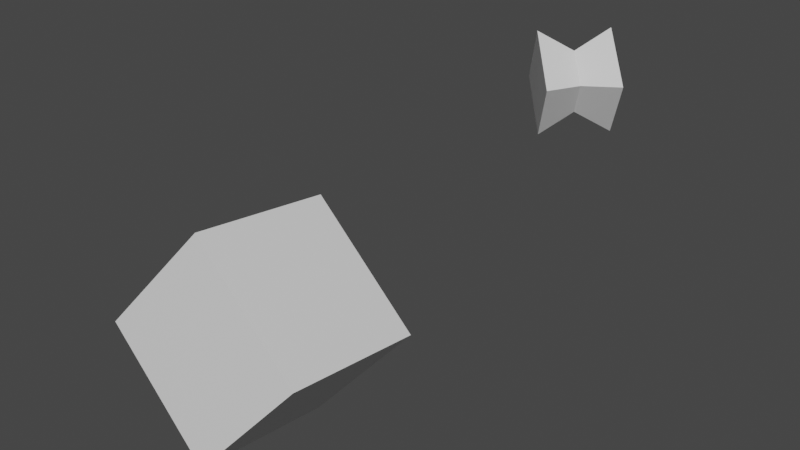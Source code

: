 # Source: FBXLinker.blend  (saved by Blender 2.82.7; exported with 4.5.12 LTS)
import bpy
from mathutils import Matrix  # noqa: F401  (used for matrix-valued properties, if any)

bpy.ops.wm.read_factory_settings(use_empty=True)
scene = bpy.context.scene
scene.name = 'Scene'

# ---- collections
col_collection = bpy.data.collections.new('Collection'); scene.collection.children.link(col_collection)

# ---- materials (node trees are filled in below, after node groups)
mat_material_019 = bpy.data.materials.new('Material.019')
mat_material_019.use_transparent_shadow = False
mat_material_020 = bpy.data.materials.new('Material.020')
mat_material_020.use_transparent_shadow = False

# ---- material node trees
mat_material_019.use_nodes = True; mat_material_019.node_tree.nodes.clear()
_N = mat_material_019.node_tree.nodes; _L = mat_material_019.node_tree.links
n0 = _N.new('ShaderNodeOutputMaterial'); n0.name = 'Material Output'; n0.location = (300, 300)
n1 = _N.new('ShaderNodeBsdfPrincipled'); n1.name = 'Principled BSDF'; n1.location = (10, 300)
n1.distribution = 'GGX'
n1.subsurface_method = 'BURLEY'
n1.inputs[2].default_value = 0.4
n1.inputs[3].default_value = 1.45
n1.inputs[27].default_value = (0.0, 0.0, 0.0, 1.0)
n1.inputs[28].default_value = 1.0
n2 = _N.new('ShaderNodeNormalMap'); n2.name = 'Normal Map'; n2.location = (-300, -300)
n2.label = 'Normal/Map'
n2.inputs[0].default_value = 0.0
_L.new(n1.outputs[0], n0.inputs[0])
_L.new(n2.outputs[0], n1.inputs[5])
n0.is_active_output = True
mat_material_020.use_nodes = True; mat_material_020.node_tree.nodes.clear()
_N = mat_material_020.node_tree.nodes; _L = mat_material_020.node_tree.links
n0 = _N.new('ShaderNodeOutputMaterial'); n0.name = 'Material Output'; n0.location = (300, 300)
n1 = _N.new('ShaderNodeBsdfPrincipled'); n1.name = 'Principled BSDF'; n1.location = (10, 300)
n1.distribution = 'GGX'
n1.subsurface_method = 'BURLEY'
n1.inputs[2].default_value = 0.4
n1.inputs[3].default_value = 1.45
n1.inputs[27].default_value = (0.0, 0.0, 0.0, 1.0)
n1.inputs[28].default_value = 1.0
_L.new(n1.outputs[0], n0.inputs[0])
n0.is_active_output = True

# ---- world
world_world = bpy.data.worlds.new('World'); scene.world = world_world
world_world.use_nodes = True; world_world.node_tree.nodes.clear()
_N = world_world.node_tree.nodes; _L = world_world.node_tree.links
n0 = _N.new('ShaderNodeOutputWorld'); n0.name = 'World Output'; n0.location = (300, 300)
n1 = _N.new('ShaderNodeBackground'); n1.name = 'Background'; n1.location = (10, 300)
n1.inputs[0].default_value = (0.05088, 0.05088, 0.05088, 1.0)
_L.new(n1.outputs[0], n0.inputs[0])
n0.is_active_output = True
world_world.color = (0.05088, 0.05088, 0.05088)
world_world.use_sun_shadow = False
world_world.sun_shadow_jitter_overblur = 0.0

# ---- meshes
me_cube_022 = bpy.data.meshes.new('Cube.022')
me_cube_022.from_pydata([(-77.73, 1436.0, 732.0), (-130.0, 1164.0, -1110.0), (1339.0, 233.6, 869.6), (1287.0, -38.8, -972.9), (-1287.0, 38.8, 972.9), (-1339.0, -233.6, -869.6), (130.0, -1164.0, 1110.0), (77.73, -1436.0, -732.0)], [], [(0, 4, 6, 2), (3, 2, 6, 7), (7, 6, 4, 5), (5, 1, 3, 7), (1, 0, 2, 3), (5, 4, 0, 1)])
me_cube_022.polygons.foreach_set('use_smooth', [True] * 6)
_k = set([(0, 1), (0, 2), (0, 4), (1, 3), (1, 5), (2, 3), (2, 6), (3, 7), (4, 5), (4, 6), (5, 7), (6, 7)])
me_cube_022.attributes.new('sharp_edge', 'BOOLEAN', 'EDGE').data.foreach_set('value', [ (min(e.vertices), max(e.vertices)) in _k for e in me_cube_022.edges])
_uv = me_cube_022.uv_layers.new(name='UVMap')
_uv.uv.foreach_set('vector', [0.625, 0.5, 0.875, 0.5, 0.875, 0.75, 0.625, 0.75, 0.375, 0.75, 0.625, 0.75, 0.625, 1.0, 0.375, 1.0, 0.375, 0.0, 0.625, 0.0, 0.625, 0.25, 0.375, 0.25, 0.125, 0.5, 0.375, 0.5, 0.375, 0.75, 0.125, 0.75, 0.375, 0.5, 0.625, 0.5, 0.625, 0.75, 0.375, 0.75, 0.375, 0.25, 0.625, 0.25, 0.625, 0.5, 0.375, 0.5])
me_cube_022.materials.append(mat_material_019)
me_cube_022.use_remesh_fix_poles = True
me_cube_022.use_remesh_preserve_attributes = False
me_cube_022.use_mirror_vertex_groups = False
me_cube_022.update()
me_cube_022.normals_split_custom_set([tuple(v) for v in zip(*[iter([0.02806, 0.1462, 0.9889, 0.02806, 0.1462, 0.9889, 0.02806, 0.1462, 0.9889, 0.02806, 0.1462, 0.9889, 0.7604, -0.6453, 0.07383, 0.7604, -0.6453, 0.07383, 0.7604, -0.6453, 0.07383, 0.7604, -0.6453, 0.07383, -0.6489, -0.7498, 0.1293, -0.6489, -0.7498, 0.1293, -0.6489, -0.7498, 0.1293, -0.6489, -0.7498, 0.1293, -0.02806, -0.1462, -0.9889, -0.02806, -0.1462, -0.9889, -0.02806, -0.1462, -0.9889, -0.02806, -0.1462, -0.9889, 0.6489, 0.7498, -0.1293, 0.6489, 0.7498, -0.1293, 0.6489, 0.7498, -0.1293, 0.6489, 0.7498, -0.1293, -0.7604, 0.6453, -0.07383, -0.7604, 0.6453, -0.07383, -0.7604, 0.6453, -0.07383, -0.7604, 0.6453, -0.07383])] * 3)])
me_cube_023 = bpy.data.meshes.new('Cube.023')
me_cube_023.from_pydata([(13.68, 9.752, -33.64), (11.75, 5.29, -35.88), (15.47, 2.824, -38.66), (18.76, 10.4, -34.85), (13.47, 15.43, -40.28), (10.18, 7.852, -44.09), (8.632, 8.25, -39.08), (8.844, 2.571, -32.43), (3.552, 7.599, -37.87), (10.57, 12.71, -36.83), (12.13, 10.15, -28.62), (6.842, 15.18, -34.06)], [], [(0, 1, 2, 3), (4, 3, 2, 5), (6, 1, 7, 8), (6, 9, 4, 5), (9, 0, 3, 4), (8, 7, 10, 11), (11, 10, 0, 9), (8, 11, 9, 6), (5, 2, 1, 6), (10, 7, 1, 0)])
me_cube_023.polygons.foreach_set('use_smooth', [True] * 10)
_k = set([(0, 1), (0, 3), (0, 9), (0, 10), (1, 2), (1, 6), (1, 7), (2, 3), (2, 5), (3, 4), (4, 5), (4, 9), (5, 6), (6, 8), (6, 9), (7, 8), (7, 10), (8, 11), (9, 11), (10, 11)])
me_cube_023.attributes.new('sharp_edge', 'BOOLEAN', 'EDGE').data.foreach_set('value', [ (min(e.vertices), max(e.vertices)) in _k for e in me_cube_023.edges])
_uv = me_cube_023.uv_layers.new(name='UVMap')
_uv.uv.foreach_set('vector', [0.625, 0.625, 0.875, 0.625, 0.875, 0.75, 0.625, 0.75, 0.375, 0.75, 0.625, 0.75, 0.625, 1.0, 0.375, 1.0, 0.375, 0.125, 0.625, 0.125, 0.625, 0.25, 0.375, 0.25, 0.125, 0.625, 0.375, 0.625, 0.375, 0.75, 0.125, 0.75, 0.375, 0.625, 0.625, 0.625, 0.625, 0.75, 0.375, 0.75, 0.375, 0.25, 0.625, 0.25, 0.625, 0.5, 0.375, 0.5, 0.375, 0.5, 0.625, 0.5, 0.625, 0.625, 0.375, 0.625, 0.125, 0.5, 0.375, 0.5, 0.375, 0.625, 0.125, 0.625, 0.375, 0.0, 0.625, 0.0, 0.625, 0.125, 0.375, 0.125, 0.625, 0.5, 0.875, 0.5, 0.875, 0.625, 0.625, 0.625])
me_cube_023.materials.append(mat_material_020)
me_cube_023.use_remesh_fix_poles = True
me_cube_023.use_remesh_preserve_attributes = False
me_cube_023.use_mirror_vertex_groups = False
me_cube_023.update()
me_cube_023.normals_split_custom_set([tuple(v) for v in zip(*[iter([0.2607, -0.5216, 0.8124, 0.2607, -0.5216, 0.8124, 0.2607, -0.5216, 0.8124, 0.2607, -0.5216, 0.8124, 0.7288, 0.02779, -0.6842, 0.7288, 0.02779, -0.6842, 0.7288, 0.02779, -0.6842, 0.7288, 0.02779, -0.6842, -0.05713, -0.7598, -0.6476, -0.05713, -0.7598, -0.6476, -0.05713, -0.7598, -0.6476, -0.05713, -0.7598, -0.6476, -0.8151, 0.5005, -0.2919, -0.8151, 0.5005, -0.2919, -0.8151, 0.5005, -0.2919, -0.8151, 0.5005, -0.2919, 0.05713, 0.7598, 0.6476, 0.05713, 0.7598, 0.6476, 0.05713, 0.7598, 0.6476, 0.05713, 0.7598, 0.6476, -0.7288, -0.02779, 0.6842, -0.7288, -0.02779, 0.6842, -0.7288, -0.02779, 0.6842, -0.7288, -0.02779, 0.6842, 0.6115, 0.7809, 0.1271, 0.6115, 0.7809, 0.1271, 0.6115, 0.7809, 0.1271, 0.6115, 0.7809, 0.1271, -0.2607, 0.5216, -0.8124, -0.2607, 0.5216, -0.8124, -0.2607, 0.5216, -0.8124, -0.2607, 0.5216, -0.8124, -0.6115, -0.7809, -0.1271, -0.6115, -0.7809, -0.1271, -0.6115, -0.7809, -0.1271, -0.6115, -0.7809, -0.1271, 0.8151, -0.5005, 0.2919, 0.8151, -0.5005, 0.2919, 0.8151, -0.5005, 0.2919, 0.8151, -0.5005, 0.2919])] * 3)])

# ---- objects
ob_cube = bpy.data.objects.new('Cube', me_cube_022)
ob_cube_023 = bpy.data.objects.new('Cube.023', me_cube_023)

# ---- transforms, parenting, visibility, modifiers, constraints
ob_cube.location = (1.155, -8.641, -9.131)
ob_cube.rotation_euler = (1.571, -0.0, 0.0)
ob_cube.scale = (0.01, 0.01, 0.01)
ob_cube.color = (0.8, 0.8, 0.8, 1.0)
ob_cube.lineart.crease_threshold = 0.0
ob_cube_023.location = (0.0, 0.0, 0.0)
ob_cube_023.rotation_euler = (1.571, -0.0, 0.0)
ob_cube_023.lineart.crease_threshold = 0.0

# ---- collection membership
col_collection.objects.link(ob_cube)
col_collection.objects.link(ob_cube_023)

# ---- scene / render settings (as saved in the file)
scene.frame_start = 1; scene.frame_end = 250; scene.frame_set(0)
scene.render.engine = 'BLENDER_EEVEE_NEXT'
scene.cycles.use_denoising = False
scene.cycles.samples = 128
scene.cycles.sampling_pattern = 'TABULATED_SOBOL'
scene.cycles.use_adaptive_sampling = False
scene.cycles.use_light_tree = False
scene.view_settings.view_transform = 'Filmic'
bpy.context.view_layer.update()

# ---- added for rendering (the .blend has no active camera and no usable light): camera, sun
cam_auto = bpy.data.cameras.new('AutoCamera')
cam_auto.lens = 50.0
cam_auto.sensor_width = 36.0
cam_auto.clip_end = 1314.24
ob_auto_camera = bpy.data.objects.new('AutoCamera', cam_auto)
scene.collection.objects.link(ob_auto_camera)
ob_auto_camera.location = (78.1497, -77.6896, 55.8791)
ob_auto_camera.rotation_euler = (1.09748, -7.21219e-08, 0.694738)
scene.camera = ob_auto_camera
light_auto_sun = bpy.data.lights.new('AutoSun', 'SUN')
light_auto_sun.energy = 3.0
light_auto_sun.angle = 0.0523599
ob_auto_sun = bpy.data.objects.new('AutoSun', light_auto_sun)
scene.collection.objects.link(ob_auto_sun)
ob_auto_sun.rotation_euler = (0.872665, 0.174533, 0.523599)
bpy.context.view_layer.update()
